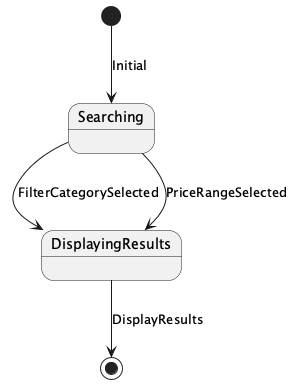

The diagram above was rendered by PlantUML. Its source (embedded in the PNG):
@startuml
[*] --> Searching : Initial
Searching --> DisplayingResults : FilterCategorySelected
Searching --> DisplayingResults : PriceRangeSelected
DisplayingResults --> [*] : DisplayResults

@enduml